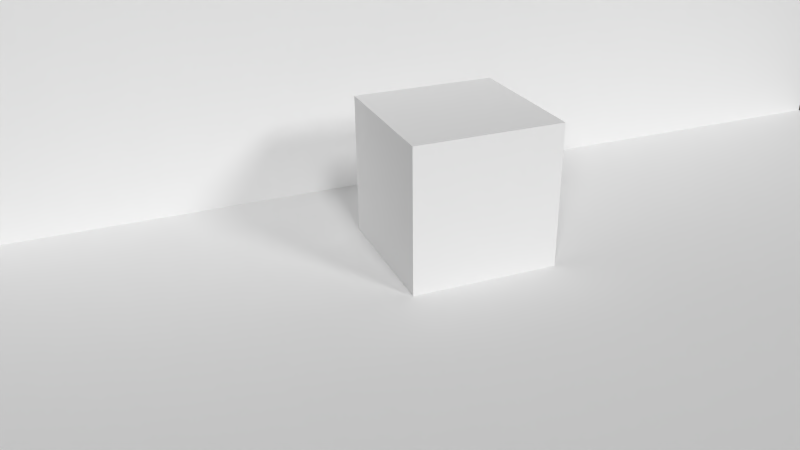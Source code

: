 # Source: AR-Hintergrundlicht_berarbeitet_.blend  (saved by Blender 2.73.0; exported with 4.5.12 LTS)
import bpy
from mathutils import Matrix  # noqa: F401  (used for matrix-valued properties, if any)

bpy.ops.wm.read_factory_settings(use_empty=True)
scene = bpy.context.scene
scene.name = 'Scene'

# ---- collections
col_collection_1 = bpy.data.collections.new('Collection 1'); scene.collection.children.link(col_collection_1)

# ---- materials (node trees are filled in below, after node groups)
mat_material_001 = bpy.data.materials.new('Material.001')
mat_material_001.alpha_threshold = 0.0
mat_material_001.roughness = 0.5

# ---- material node trees

# ---- world
world_world = bpy.data.worlds.new('World'); scene.world = world_world
world_world.color = (0.05088, 0.05088, 0.05088)
world_world.use_sun_shadow = False
world_world.sun_shadow_jitter_overblur = 0.0
world_world.cycles.sampling_method = 'MANUAL'
world_world.cycles.sample_map_resolution = 256

# ---- cameras
cam_camera = bpy.data.cameras.new('Camera')
cam_camera.clip_end = 100.0
cam_camera.lens = 35.0
cam_camera.sensor_width = 32.0
cam_camera.sensor_height = 18.0
cam_camera.ortho_scale = 7.314
cam_camera.dof.focus_distance = 0.0

# ---- lights
light_sun = bpy.data.lights.new('Sun', 'SUN')
light_sun.transmission_factor = 0.0
light_sun.angle = 0.1993
light_sun.energy = 1.0
light_sun.shadow_buffer_clip_start = 0.5
light_sun.shadow_soft_size = 0.1
light_sun.shadow_cascade_max_distance = 1000.0
light_sun.cycles.use_multiple_importance_sampling = False
light_lamp_001 = bpy.data.lights.new('Lamp.001', 'SUN')
light_lamp_001.transmission_factor = 0.0
light_lamp_001.cutoff_distance = 30.0
light_lamp_001.angle = 0.1993
light_lamp_001.energy = 1.0
light_lamp_001.shadow_buffer_clip_start = 1.001
light_lamp_001.shadow_soft_size = 0.1
light_lamp_001.shadow_cascade_max_distance = 1000.0
light_lamp_001.cycles.use_multiple_importance_sampling = False
light_lamp = bpy.data.lights.new('Lamp', 'SUN')
light_lamp.transmission_factor = 0.0
light_lamp.cutoff_distance = 30.0
light_lamp.angle = 0.1993
light_lamp.energy = 1.0
light_lamp.shadow_buffer_clip_start = 1.001
light_lamp.shadow_soft_size = 0.1
light_lamp.shadow_cascade_max_distance = 1000.0
light_lamp.cycles.use_multiple_importance_sampling = False

# ---- meshes
me_cube = bpy.data.meshes.new('Cube')
me_cube.from_pydata([(-1.0, -1.0, -1.0), (-1.0, 1.0, -1.0), (1.0, 1.0, -1.0), (1.0, -1.0, -1.0), (-1.0, -1.0, 1.0), (-1.0, 1.0, 1.0), (1.0, 1.0, 1.0), (1.0, -1.0, 1.0)], [], [(4, 5, 1, 0), (5, 6, 2, 1), (6, 7, 3, 2), (7, 4, 0, 3), (0, 1, 2, 3), (7, 6, 5, 4)])
me_cube.use_remesh_preserve_volume = False
me_cube.use_remesh_preserve_attributes = False
me_cube.use_mirror_vertex_groups = False
me_cube.update()
me_plane = bpy.data.meshes.new('Plane')
me_plane.from_pydata([(-1.0, -1.0, 0.0), (1.0, -1.0, 0.0), (-1.0, 1.0, 0.0), (1.0, 1.0, 0.0), (-1.0, -1.0, 6.81), (-1.0, 1.0, 6.81), (1.0, -1.0, -2.884), (1.0, 1.0, -2.884)], [], [(0, 1, 3, 2), (0, 2, 5, 4), (3, 1, 6, 7)])
me_plane.materials.append(mat_material_001)
me_plane.use_remesh_preserve_volume = False
me_plane.use_remesh_preserve_attributes = False
me_plane.use_mirror_vertex_groups = False
me_plane.update()

# ---- objects
ob_sun = bpy.data.objects.new('Sun', light_sun)
ob_cube = bpy.data.objects.new('Cube', me_cube)
ob_lamp_001 = bpy.data.objects.new('Lamp.001', light_lamp_001)
ob_plane = bpy.data.objects.new('Plane', me_plane)
ob_lamp = bpy.data.objects.new('Lamp', light_lamp)
ob_camera = bpy.data.objects.new('Camera', cam_camera)

# ---- transforms, parenting, visibility, modifiers, constraints
ob_sun.location = (4.109, -0.2625, 10.27)
ob_sun.rotation_euler = (5.979e-08, 0.7331, 1.259e-07)
ob_sun.lineart.crease_threshold = 0.0
ob_cube.location = (-2.947, -0.1421, 0.9876)
ob_cube.lineart.crease_threshold = 0.0
ob_lamp_001.location = (4.076, -7.262, 5.904)
ob_lamp_001.rotation_euler = (0.852, 0.782, 0.4206)
ob_lamp_001.lock_rotations_4d = False
ob_lamp_001.empty_display_type = 'ARROWS'
ob_lamp_001.color = (0.0, 0.0, 0.0, 0.0)
ob_lamp_001.lineart.crease_threshold = 0.0
ob_plane.location = (0.02979, 0.3276, 0.01643)
ob_plane.scale = (5.461, 7.998, 1.0)
ob_plane.lineart.crease_threshold = 0.0
ob_lamp.location = (4.076, 7.401, 5.904)
ob_lamp.rotation_euler = (1.062, 0.1939, 2.005)
ob_lamp.lock_rotations_4d = False
ob_lamp.empty_display_type = 'ARROWS'
ob_lamp.color = (0.0, 0.0, 0.0, 0.0)
ob_lamp.lineart.crease_threshold = 0.0
ob_camera.location = (6.6, -4.684, 5.603)
ob_camera.rotation_euler = (1.109, 0.01082, 1.189)
ob_camera.lock_rotations_4d = False
ob_camera.empty_display_type = 'ARROWS'
ob_camera.color = (0.0, 0.0, 0.0, 0.0)
ob_camera.display_type = 'WIRE'
ob_camera.lineart.crease_threshold = 0.0

# ---- collection membership
col_collection_1.objects.link(ob_sun)
col_collection_1.objects.link(ob_cube)
col_collection_1.objects.link(ob_lamp_001)
col_collection_1.objects.link(ob_plane)
col_collection_1.objects.link(ob_lamp)
col_collection_1.objects.link(ob_camera)

# ---- scene / render settings (as saved in the file)
scene.camera = ob_camera
scene.frame_start = 1; scene.frame_end = 250; scene.frame_set(1)
scene.render.engine = 'CYCLES'
scene.render.image_settings.compression = 100
scene.render.dither_intensity = 0.0
scene.cycles.use_denoising = False
scene.cycles.samples = 150
scene.cycles.sampling_pattern = 'TABULATED_SOBOL'
scene.cycles.light_sampling_threshold = 0.0
scene.cycles.use_adaptive_sampling = False
scene.cycles.use_light_tree = False
scene.cycles.blur_glossy = 0.0
scene.cycles.pixel_filter_type = 'GAUSSIAN'
scene.cycles.sample_clamp_indirect = 0.0
scene.view_settings.view_transform = 'Standard'
bpy.context.view_layer.update()
